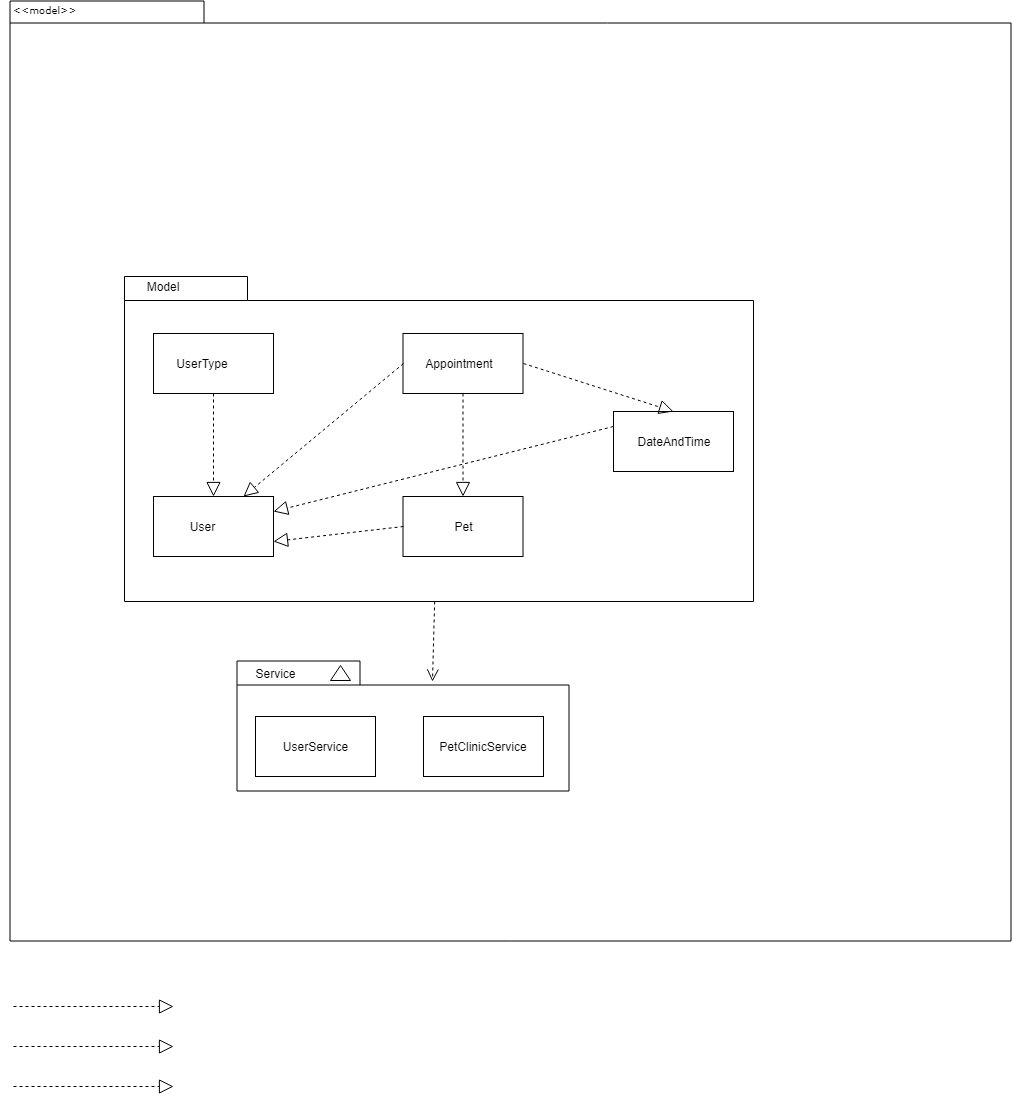

The diagram above was exported from draw.io. Its source (the exported page's mxGraphModel, read from the mxfile embedded in the PNG):
<mxGraphModel dx="1010" dy="501" grid="1" gridSize="10" guides="1" tooltips="1" connect="1" arrows="1" fold="1" page="1" pageScale="1" pageWidth="827" pageHeight="1169" background="#ffffff" math="0" shadow="0">
  <root>
    <mxCell id="0" />
    <mxCell id="1" parent="0" />
    <mxCell id="6e0c8c40b5770093-72" value="" style="shape=folder;fontStyle=1;spacingTop=10;tabWidth=194;tabHeight=22;tabPosition=left;html=1;rounded=0;shadow=0;comic=0;labelBackgroundColor=none;strokeColor=#000000;strokeWidth=1;fillColor=none;fontFamily=Verdana;fontSize=10;fontColor=#000000;align=center;" parent="1" vertex="1">
      <mxGeometry x="326.5" y="114.5" width="1001" height="940" as="geometry" />
    </mxCell>
    <mxCell id="6e0c8c40b5770093-67" style="edgeStyle=none;rounded=0;html=1;entryX=0.589;entryY=0.159;entryPerimeter=0;dashed=1;labelBackgroundColor=none;startFill=0;endArrow=open;endFill=0;endSize=10;fontFamily=Verdana;fontSize=10;entryDx=0;entryDy=0;" parent="1" source="6e0c8c40b5770093-33" target="6e0c8c40b5770093-47" edge="1">
      <mxGeometry relative="1" as="geometry" />
    </mxCell>
    <mxCell id="6e0c8c40b5770093-33" value="" style="shape=folder;fontStyle=1;spacingTop=10;tabWidth=123;tabHeight=24;tabPosition=left;html=1;rounded=0;shadow=0;comic=0;labelBackgroundColor=none;strokeColor=#000000;strokeWidth=1;fillColor=#ffffff;fontFamily=Verdana;fontSize=10;fontColor=#000000;align=center;" parent="1" vertex="1">
      <mxGeometry x="441" y="390" width="629" height="325" as="geometry" />
    </mxCell>
    <mxCell id="6e0c8c40b5770093-47" value="" style="shape=folder;fontStyle=1;spacingTop=10;tabWidth=123;tabHeight=24;tabPosition=left;html=1;rounded=0;shadow=0;comic=0;labelBackgroundColor=none;strokeColor=#000000;strokeWidth=1;fillColor=#ffffff;fontFamily=Verdana;fontSize=10;fontColor=#000000;align=center;" parent="1" vertex="1">
      <mxGeometry x="553.5" y="774.5" width="332" height="130" as="geometry" />
    </mxCell>
    <mxCell id="6e0c8c40b5770093-48" value="" style="triangle;whiteSpace=wrap;html=1;rounded=0;shadow=0;comic=0;labelBackgroundColor=none;strokeColor=#000000;strokeWidth=1;fillColor=#ffffff;fontFamily=Verdana;fontSize=10;fontColor=#000000;align=center;rotation=-90;" parent="1" vertex="1">
      <mxGeometry x="649.5" y="776.5" width="15" height="20" as="geometry" />
    </mxCell>
    <mxCell id="6e0c8c40b5770093-73" value="&amp;lt;&amp;lt;model&amp;gt;&amp;gt;" style="text;html=1;align=left;verticalAlign=top;spacingTop=-4;fontSize=10;fontFamily=Verdana;fontColor=#000000;" parent="1" vertex="1">
      <mxGeometry x="327.5" y="114.5" width="130" height="20" as="geometry" />
    </mxCell>
    <mxCell id="H-tbpkfd5xHu-3nGC92Q-1" value="Model" style="text;html=1;strokeColor=none;fillColor=none;align=center;verticalAlign=middle;whiteSpace=wrap;rounded=0;" vertex="1" parent="1">
      <mxGeometry x="459" y="390" width="40" height="20" as="geometry" />
    </mxCell>
    <mxCell id="H-tbpkfd5xHu-3nGC92Q-2" value="" style="rounded=0;whiteSpace=wrap;html=1;" vertex="1" parent="1">
      <mxGeometry x="470" y="447" width="120" height="60" as="geometry" />
    </mxCell>
    <mxCell id="H-tbpkfd5xHu-3nGC92Q-3" value="" style="rounded=0;whiteSpace=wrap;html=1;" vertex="1" parent="1">
      <mxGeometry x="719.5" y="447" width="120" height="60" as="geometry" />
    </mxCell>
    <mxCell id="H-tbpkfd5xHu-3nGC92Q-4" value="" style="rounded=0;whiteSpace=wrap;html=1;" vertex="1" parent="1">
      <mxGeometry x="470" y="610" width="120" height="60" as="geometry" />
    </mxCell>
    <mxCell id="H-tbpkfd5xHu-3nGC92Q-5" value="" style="rounded=0;whiteSpace=wrap;html=1;" vertex="1" parent="1">
      <mxGeometry x="719.5" y="610" width="120" height="60" as="geometry" />
    </mxCell>
    <mxCell id="H-tbpkfd5xHu-3nGC92Q-6" value="" style="rounded=0;whiteSpace=wrap;html=1;" vertex="1" parent="1">
      <mxGeometry x="930" y="525" width="120" height="60" as="geometry" />
    </mxCell>
    <mxCell id="H-tbpkfd5xHu-3nGC92Q-7" value="UserType" style="text;html=1;strokeColor=none;fillColor=none;align=center;verticalAlign=middle;whiteSpace=wrap;rounded=0;" vertex="1" parent="1">
      <mxGeometry x="499" y="467" width="40" height="20" as="geometry" />
    </mxCell>
    <mxCell id="H-tbpkfd5xHu-3nGC92Q-8" value="User" style="text;html=1;strokeColor=none;fillColor=none;align=center;verticalAlign=middle;whiteSpace=wrap;rounded=0;" vertex="1" parent="1">
      <mxGeometry x="499" y="630" width="40" height="20" as="geometry" />
    </mxCell>
    <mxCell id="H-tbpkfd5xHu-3nGC92Q-10" value="Pet" style="text;html=1;strokeColor=none;fillColor=none;align=center;verticalAlign=middle;whiteSpace=wrap;rounded=0;" vertex="1" parent="1">
      <mxGeometry x="759.5" y="630" width="40" height="20" as="geometry" />
    </mxCell>
    <mxCell id="H-tbpkfd5xHu-3nGC92Q-11" value="DateAndTime" style="text;html=1;strokeColor=none;fillColor=none;align=center;verticalAlign=middle;whiteSpace=wrap;rounded=0;" vertex="1" parent="1">
      <mxGeometry x="970" y="545" width="40" height="20" as="geometry" />
    </mxCell>
    <mxCell id="H-tbpkfd5xHu-3nGC92Q-12" value="Appointment" style="text;html=1;strokeColor=none;fillColor=none;align=center;verticalAlign=middle;whiteSpace=wrap;rounded=0;" vertex="1" parent="1">
      <mxGeometry x="755.5" y="467" width="40" height="20" as="geometry" />
    </mxCell>
    <mxCell id="H-tbpkfd5xHu-3nGC92Q-13" value="Service" style="text;html=1;strokeColor=none;fillColor=none;align=center;verticalAlign=middle;whiteSpace=wrap;rounded=0;" vertex="1" parent="1">
      <mxGeometry x="572" y="777" width="40" height="20" as="geometry" />
    </mxCell>
    <mxCell id="H-tbpkfd5xHu-3nGC92Q-14" value="UserService" style="rounded=0;whiteSpace=wrap;html=1;" vertex="1" parent="1">
      <mxGeometry x="572" y="830" width="120" height="60" as="geometry" />
    </mxCell>
    <mxCell id="H-tbpkfd5xHu-3nGC92Q-15" value="PetClinicService" style="rounded=0;whiteSpace=wrap;html=1;" vertex="1" parent="1">
      <mxGeometry x="740" y="830" width="120" height="60" as="geometry" />
    </mxCell>
    <mxCell id="H-tbpkfd5xHu-3nGC92Q-16" value="" style="endArrow=block;dashed=1;endFill=0;endSize=12;html=1;exitX=0.5;exitY=1;exitDx=0;exitDy=0;entryX=0.5;entryY=0;entryDx=0;entryDy=0;" edge="1" parent="1" source="H-tbpkfd5xHu-3nGC92Q-2" target="H-tbpkfd5xHu-3nGC92Q-4">
      <mxGeometry width="160" relative="1" as="geometry">
        <mxPoint x="580" y="450" as="sourcePoint" />
        <mxPoint x="740" y="450" as="targetPoint" />
      </mxGeometry>
    </mxCell>
    <mxCell id="H-tbpkfd5xHu-3nGC92Q-18" value="" style="endArrow=block;dashed=1;endFill=0;endSize=12;html=1;" edge="1" parent="1">
      <mxGeometry width="160" relative="1" as="geometry">
        <mxPoint x="330" y="1120" as="sourcePoint" />
        <mxPoint x="490" y="1120" as="targetPoint" />
      </mxGeometry>
    </mxCell>
    <mxCell id="H-tbpkfd5xHu-3nGC92Q-19" value="" style="endArrow=block;dashed=1;endFill=0;endSize=12;html=1;" edge="1" parent="1">
      <mxGeometry width="160" relative="1" as="geometry">
        <mxPoint x="330" y="1160" as="sourcePoint" />
        <mxPoint x="490" y="1160" as="targetPoint" />
      </mxGeometry>
    </mxCell>
    <mxCell id="H-tbpkfd5xHu-3nGC92Q-20" value="" style="endArrow=block;dashed=1;endFill=0;endSize=12;html=1;" edge="1" parent="1">
      <mxGeometry width="160" relative="1" as="geometry">
        <mxPoint x="330" y="1200" as="sourcePoint" />
        <mxPoint x="490" y="1200" as="targetPoint" />
      </mxGeometry>
    </mxCell>
    <mxCell id="H-tbpkfd5xHu-3nGC92Q-21" value="" style="endArrow=block;dashed=1;endFill=0;endSize=12;html=1;exitX=0;exitY=0.25;exitDx=0;exitDy=0;" edge="1" parent="1" source="H-tbpkfd5xHu-3nGC92Q-6" target="H-tbpkfd5xHu-3nGC92Q-4">
      <mxGeometry width="160" relative="1" as="geometry">
        <mxPoint x="1000" y="584" as="sourcePoint" />
        <mxPoint x="1000" y="687" as="targetPoint" />
        <Array as="points" />
      </mxGeometry>
    </mxCell>
    <mxCell id="H-tbpkfd5xHu-3nGC92Q-22" value="" style="endArrow=block;dashed=1;endFill=0;endSize=12;html=1;exitX=0;exitY=0.5;exitDx=0;exitDy=0;entryX=1;entryY=0.75;entryDx=0;entryDy=0;" edge="1" parent="1" source="H-tbpkfd5xHu-3nGC92Q-5" target="H-tbpkfd5xHu-3nGC92Q-4">
      <mxGeometry width="160" relative="1" as="geometry">
        <mxPoint x="940" y="550" as="sourcePoint" />
        <mxPoint x="600" y="635" as="targetPoint" />
        <Array as="points" />
      </mxGeometry>
    </mxCell>
    <mxCell id="H-tbpkfd5xHu-3nGC92Q-23" value="" style="endArrow=block;dashed=1;endFill=0;endSize=12;html=1;exitX=0;exitY=0.5;exitDx=0;exitDy=0;entryX=0.75;entryY=0;entryDx=0;entryDy=0;" edge="1" parent="1" source="H-tbpkfd5xHu-3nGC92Q-3" target="H-tbpkfd5xHu-3nGC92Q-4">
      <mxGeometry width="160" relative="1" as="geometry">
        <mxPoint x="631.5" y="501" as="sourcePoint" />
        <mxPoint x="631.5" y="604" as="targetPoint" />
      </mxGeometry>
    </mxCell>
    <mxCell id="H-tbpkfd5xHu-3nGC92Q-24" value="" style="endArrow=block;dashed=1;endFill=0;endSize=12;html=1;exitX=0.5;exitY=1;exitDx=0;exitDy=0;entryX=0.5;entryY=0;entryDx=0;entryDy=0;" edge="1" parent="1">
      <mxGeometry width="160" relative="1" as="geometry">
        <mxPoint x="779.5" y="507" as="sourcePoint" />
        <mxPoint x="779.5" y="610" as="targetPoint" />
      </mxGeometry>
    </mxCell>
    <mxCell id="H-tbpkfd5xHu-3nGC92Q-25" value="" style="endArrow=block;dashed=1;endFill=0;endSize=12;html=1;exitX=1;exitY=0.5;exitDx=0;exitDy=0;entryX=0.5;entryY=0;entryDx=0;entryDy=0;" edge="1" parent="1" source="H-tbpkfd5xHu-3nGC92Q-3" target="H-tbpkfd5xHu-3nGC92Q-6">
      <mxGeometry width="160" relative="1" as="geometry">
        <mxPoint x="890" y="435.5" as="sourcePoint" />
        <mxPoint x="890" y="538.5" as="targetPoint" />
      </mxGeometry>
    </mxCell>
  </root>
</mxGraphModel>